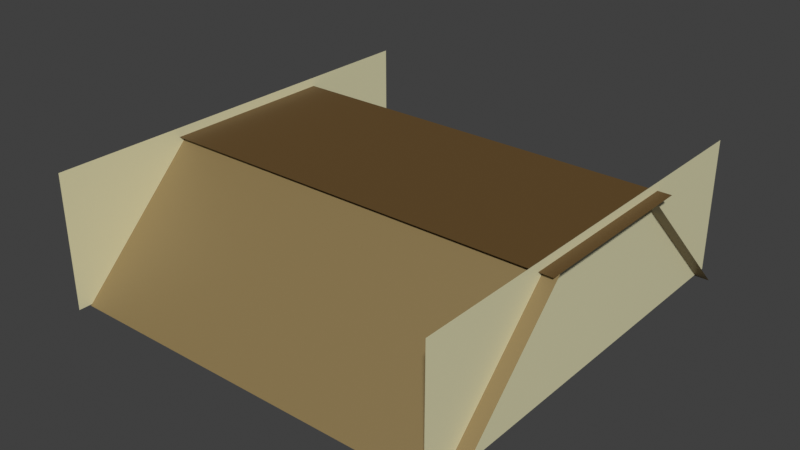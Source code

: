 # Source: LibraryRoomRoof.blend  (saved by Blender 5.2.44; exported with 4.5.12 LTS)
import bpy
from mathutils import Matrix  # noqa: F401  (used for matrix-valued properties, if any)

bpy.ops.wm.read_factory_settings(use_empty=True)
scene = bpy.context.scene
scene.name = 'Scene'

# ---- collections
col_collection = bpy.data.collections.new('Collection'); scene.collection.children.link(col_collection)

# ---- materials (node trees are filled in below, after node groups)
mat_roof = bpy.data.materials.new('roof')
mat_bedroom_004 = bpy.data.materials.new('bedroom.004')
mat_bedroom_005 = bpy.data.materials.new('bedroom.005')
mat_rooftop = bpy.data.materials.new('rooftop')
mat_rooftop.alpha_threshold = 0.0
mat_rooftop.use_backface_culling_lightprobe_volume = False
mat_rooftop.roughness = 0.5
mat_rooftop.line_color = (0.0, 0.0, 0.0, 1.0)

# ---- material node trees
mat_roof.use_nodes = True; mat_roof.node_tree.nodes.clear()
_N = mat_roof.node_tree.nodes; _L = mat_roof.node_tree.links
n0 = _N.new('ShaderNodeBsdfPrincipled'); n0.name = 'Principled BSDF'; n0.location = (-200, 100)
n0.inputs[0].default_value = (0.2557, 0.1825, 0.07464, 1.0)
n0.inputs[10].default_value = 0.005
n1 = _N.new('ShaderNodeOutputMaterial'); n1.name = 'Material Output'; n1.location = (200, 100)
_L.new(n0.outputs[0], n1.inputs[0])
n1.is_active_output = True
mat_bedroom_004.use_nodes = True; mat_bedroom_004.node_tree.nodes.clear()
_N = mat_bedroom_004.node_tree.nodes; _L = mat_bedroom_004.node_tree.links
n0 = _N.new('ShaderNodeBsdfPrincipled'); n0.name = 'Principled BSDF'; n0.location = (-200, 100)
n0.inputs[0].default_value = (0.7999, 0.7619, 0.4926, 1.0)
n0.inputs[10].default_value = 0.005
n1 = _N.new('ShaderNodeOutputMaterial'); n1.name = 'Material Output'; n1.location = (200, 100)
_L.new(n0.outputs[0], n1.inputs[0])
n1.is_active_output = True
mat_bedroom_005.use_nodes = True; mat_bedroom_005.node_tree.nodes.clear()
_N = mat_bedroom_005.node_tree.nodes; _L = mat_bedroom_005.node_tree.links
n0 = _N.new('ShaderNodeBsdfPrincipled'); n0.name = 'Principled BSDF'; n0.location = (-200, 100)
n0.inputs[0].default_value = (0.7999, 0.7619, 0.4926, 1.0)
n0.inputs[10].default_value = 0.005
n1 = _N.new('ShaderNodeOutputMaterial'); n1.name = 'Material Output'; n1.location = (200, 100)
_L.new(n0.outputs[0], n1.inputs[0])
n1.is_active_output = True
mat_rooftop.use_nodes = True; mat_rooftop.node_tree.nodes.clear()
_N = mat_rooftop.node_tree.nodes; _L = mat_rooftop.node_tree.links
n0 = _N.new('ShaderNodeOutputMaterial'); n0.name = 'Material Output'; n0.location = (200, 100)
n1 = _N.new('ShaderNodeBsdfPrincipled'); n1.name = 'Principled BSDF'; n1.location = (-200, 100)
n1.inputs[0].default_value = (0.1378, 0.07548, 0.0201, 1.0)
n1.inputs[10].default_value = 0.005
_L.new(n1.outputs[0], n0.inputs[0])
n0.is_active_output = True

# ---- world
world_world = bpy.data.worlds.new('World'); scene.world = world_world
world_world.use_nodes = True; world_world.node_tree.nodes.clear()
_N = world_world.node_tree.nodes; _L = world_world.node_tree.links
n0 = _N.new('ShaderNodeOutputWorld'); n0.name = 'World Output'; n0.location = (200, 100)
n1 = _N.new('ShaderNodeBackground'); n1.name = 'Background'; n1.location = (-200, 100)
n1.inputs[0].default_value = (0.05088, 0.05088, 0.05088, 1.0)
_L.new(n1.outputs[0], n0.inputs[0])
n0.is_active_output = True
world_world.color = (0.05088, 0.05088, 0.05088)
world_world.sun_shadow_jitter_overblur = 0.0

# ---- meshes
me_plane_003 = bpy.data.meshes.new('Plane.003')
me_plane_003.from_pydata([(-2.0, -2.0, 0.0), (2.0, -2.0, 0.0), (-2.0, 2.0, 0.0), (2.0, 2.0, 0.0)], [], [(0, 1, 3, 2)])
_uv = me_plane_003.uv_layers.new(name='UVMap')
_uv.uv.foreach_set('vector', [0.0, 0.0, 1.0, 0.0, 1.0, 1.0, 0.0, 1.0])
me_plane_003.materials.append(mat_roof)
me_plane_003.update()
me_plane_005 = bpy.data.meshes.new('Plane.005')
me_plane_005.from_pydata([(-2.0, -2.0, 0.0), (2.0, -2.0, 0.0), (-2.0, 2.0, 0.0), (2.0, 2.0, 0.0)], [], [(0, 1, 3, 2)])
_uv = me_plane_005.uv_layers.new(name='UVMap')
_uv.uv.foreach_set('vector', [0.0, 0.0, 1.0, 0.0, 1.0, 1.0, 0.0, 1.0])
me_plane_005.materials.append(mat_bedroom_004)
me_plane_005.update()
me_plane_006 = bpy.data.meshes.new('Plane.006')
me_plane_006.from_pydata([(-2.0, -2.0, 0.0), (2.0, -2.0, 0.0), (-2.0, 2.0, 0.0), (2.0, 2.0, 0.0)], [], [(0, 1, 3, 2)])
_uv = me_plane_006.uv_layers.new(name='UVMap')
_uv.uv.foreach_set('vector', [0.0, 0.0, 1.0, 0.0, 1.0, 1.0, 0.0, 1.0])
me_plane_006.materials.append(mat_bedroom_005)
me_plane_006.update()
me_plane_004 = bpy.data.meshes.new('Plane.004')
me_plane_004.from_pydata([(-2.0, -2.0, 0.0), (2.0, -2.0, 0.0), (-2.0, 2.0, 0.0), (2.0, 2.0, 0.0)], [], [(0, 1, 3, 2)])
_uv = me_plane_004.uv_layers.new(name='UVMap')
_uv.uv.foreach_set('vector', [0.0, 0.0, 1.0, 0.0, 1.0, 1.0, 0.0, 1.0])
me_plane_004.materials.append(mat_rooftop)
me_plane_004.update()
me_plane_002 = bpy.data.meshes.new('Plane.002')
me_plane_002.from_pydata([(-2.0, -2.0, 0.0), (2.0, -2.0, 0.0), (-2.0, 2.0, 0.0), (2.0, 2.0, 0.0)], [], [(0, 1, 3, 2)])
_uv = me_plane_002.uv_layers.new(name='UVMap')
_uv.uv.foreach_set('vector', [0.0, 0.0, 1.0, 0.0, 1.0, 1.0, 0.0, 1.0])
me_plane_002.materials.append(mat_roof)
me_plane_002.update()

# ---- objects
ob_roof = bpy.data.objects.new('Roof', me_plane_003)
ob_roof_001 = bpy.data.objects.new('Roof.001', me_plane_005)
ob_roof_002 = bpy.data.objects.new('Roof.002', me_plane_006)
ob_roof_003 = bpy.data.objects.new('Roof.003', me_plane_004)
ob_roof_004 = bpy.data.objects.new('Roof.004', me_plane_002)

# ---- transforms, parenting, visibility, modifiers, constraints
ob_roof.location = (-0.07455, 6.898, 5.875)
ob_roof.rotation_euler = (-0.7854, 2.304e-07, -3.258e-07)
ob_roof.scale = (5.286, 2.232, 1.0)
ob_roof_001.location = (9.828, 0.07362, 6.161)
ob_roof_001.rotation_euler = (-1.571, -0.0, -1.571)
ob_roof_001.scale = (5.302, 1.659, 1.0)
ob_roof_002.location = (-9.916, 0.07362, 6.142)
ob_roof_002.rotation_euler = (-1.571, -0.0, 1.571)
ob_roof_002.scale = (5.302, 1.682, 1.0)
ob_roof_003.location = (-0.07455, 0.4432, 9.059)
ob_roof_003.rotation_euler = (-1.788e-07, 3.933e-07, -3.142)
ob_roof_003.scale = (5.286, 2.232, 1.0)
ob_roof_004.location = (-0.07455, -6.759, 5.875)
ob_roof_004.rotation_euler = (-0.7854, 2.304e-07, -3.142)
ob_roof_004.scale = (5.286, 2.232, 1.0)

# ---- collection membership
col_collection.objects.link(ob_roof)
col_collection.objects.link(ob_roof_001)
col_collection.objects.link(ob_roof_002)
col_collection.objects.link(ob_roof_003)
col_collection.objects.link(ob_roof_004)

# ---- scene / render settings (as saved in the file)
scene.frame_start = 1; scene.frame_end = 250; scene.frame_set(1)
scene.render.engine = 'BLENDER_EEVEE_NEXT'
scene.render.bake_bias = 0.0
scene.render.bake_samples = 0
scene.render.compositor_device = 'GPU'
scene.eevee.use_volume_custom_range = False
scene.eevee.fast_gi_thickness_near = 0.1
scene.eevee.fast_gi_thickness_far = 0.0
scene.eevee.ray_tracing_options.screen_trace_thickness = 0.1
scene.view_settings.view_transform = 'Standard'
bpy.context.view_layer.update()

# ---- added for rendering (the .blend has no active camera and no usable light): camera, sun
cam_auto = bpy.data.cameras.new('AutoCamera')
cam_auto.lens = 50.0
cam_auto.sensor_width = 36.0
cam_auto.clip_end = 1000.0
ob_auto_camera = bpy.data.objects.new('AutoCamera', cam_auto)
scene.collection.objects.link(ob_auto_camera)
ob_auto_camera.location = (28.3357, -34.0187, 28.8405)
ob_auto_camera.rotation_euler = (1.09748, -7.21219e-08, 0.694738)
scene.camera = ob_auto_camera
light_auto_sun = bpy.data.lights.new('AutoSun', 'SUN')
light_auto_sun.energy = 3.0
light_auto_sun.angle = 0.0523599
ob_auto_sun = bpy.data.objects.new('AutoSun', light_auto_sun)
scene.collection.objects.link(ob_auto_sun)
ob_auto_sun.rotation_euler = (0.872665, 0.174533, 0.523599)
bpy.context.view_layer.update()
